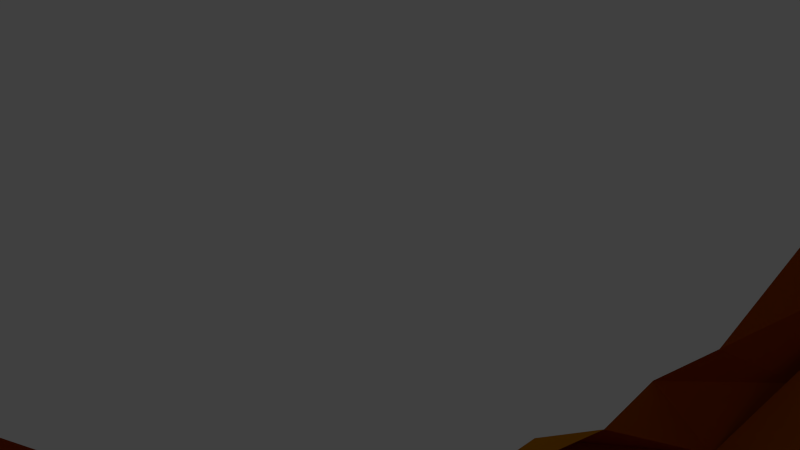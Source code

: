 # Source: Mesh.blend  (saved by Blender 2.76.0; exported with 4.5.12 LTS)
import bpy
from mathutils import Matrix  # noqa: F401  (used for matrix-valued properties, if any)

bpy.ops.wm.read_factory_settings(use_empty=True)
scene = bpy.context.scene
scene.name = 'Scene'

# ---- collections
col_collection_1 = bpy.data.collections.new('Collection 1'); scene.collection.children.link(col_collection_1)

# ---- materials (node trees are filled in below, after node groups)
mat_material__70566 = bpy.data.materials.new('Material #70566')
mat_material__70566.alpha_threshold = 0.0
mat_material__70566.use_transparent_shadow = False
mat_material__70566.diffuse_color = (0.6157, 0.2314, 0.0, 1.0)
mat_material__70566.specular_color = (0.9, 0.9, 0.9)
mat_material__70566.roughness = 0.5
mat_material__70566.specular_intensity = 0.0
mat_material__70639 = bpy.data.materials.new('Material #70639')
mat_material__70639.alpha_threshold = 0.0
mat_material__70639.use_transparent_shadow = False
mat_material__70639.diffuse_color = (0.6157, 0.2314, 0.0, 1.0)
mat_material__70639.specular_color = (0.9, 0.9, 0.9)
mat_material__70639.roughness = 0.5
mat_material__70639.specular_intensity = 0.0
mat_material__70640 = bpy.data.materials.new('Material #70640')
mat_material__70640.alpha_threshold = 0.0
mat_material__70640.use_transparent_shadow = False
mat_material__70640.diffuse_color = (0.6157, 0.2314, 0.0, 1.0)
mat_material__70640.specular_color = (0.9, 0.9, 0.9)
mat_material__70640.roughness = 0.5
mat_material__70640.specular_intensity = 0.0
mat_material__70642 = bpy.data.materials.new('Material #70642')
mat_material__70642.alpha_threshold = 0.0
mat_material__70642.use_transparent_shadow = False
mat_material__70642.diffuse_color = (0.6157, 0.2314, 0.0, 1.0)
mat_material__70642.specular_color = (0.9, 0.9, 0.9)
mat_material__70642.roughness = 0.5
mat_material__70642.specular_intensity = 0.0
mat_material__70644 = bpy.data.materials.new('Material #70644')
mat_material__70644.alpha_threshold = 0.0
mat_material__70644.use_transparent_shadow = False
mat_material__70644.diffuse_color = (0.6157, 0.2314, 0.0, 1.0)
mat_material__70644.specular_color = (0.9, 0.9, 0.9)
mat_material__70644.roughness = 0.5
mat_material__70644.specular_intensity = 0.0
mat_material__70646 = bpy.data.materials.new('Material #70646')
mat_material__70646.alpha_threshold = 0.0
mat_material__70646.use_transparent_shadow = False
mat_material__70646.diffuse_color = (0.6157, 0.2314, 0.0, 1.0)
mat_material__70646.specular_color = (0.9, 0.9, 0.9)
mat_material__70646.roughness = 0.5
mat_material__70646.specular_intensity = 0.0
mat_material__70648 = bpy.data.materials.new('Material #70648')
mat_material__70648.alpha_threshold = 0.0
mat_material__70648.use_transparent_shadow = False
mat_material__70648.diffuse_color = (0.6157, 0.2314, 0.0, 1.0)
mat_material__70648.specular_color = (0.9, 0.9, 0.9)
mat_material__70648.roughness = 0.5
mat_material__70648.specular_intensity = 0.0
mat_material__70651 = bpy.data.materials.new('Material #70651')
mat_material__70651.alpha_threshold = 0.0
mat_material__70651.use_transparent_shadow = False
mat_material__70651.diffuse_color = (0.6157, 0.2314, 0.0, 1.0)
mat_material__70651.specular_color = (0.9, 0.9, 0.9)
mat_material__70651.roughness = 0.5
mat_material__70651.specular_intensity = 0.0
mat_material__70652 = bpy.data.materials.new('Material #70652')
mat_material__70652.alpha_threshold = 0.0
mat_material__70652.use_transparent_shadow = False
mat_material__70652.diffuse_color = (0.6157, 0.2314, 0.0, 1.0)
mat_material__70652.specular_color = (0.9, 0.9, 0.9)
mat_material__70652.roughness = 0.5
mat_material__70652.specular_intensity = 0.0
mat_material__70654 = bpy.data.materials.new('Material #70654')
mat_material__70654.alpha_threshold = 0.0
mat_material__70654.use_transparent_shadow = False
mat_material__70654.diffuse_color = (0.6157, 0.2314, 0.0, 1.0)
mat_material__70654.specular_color = (0.9, 0.9, 0.9)
mat_material__70654.roughness = 0.5
mat_material__70654.specular_intensity = 0.0

# ---- material node trees

# ---- world
world_world = bpy.data.worlds.new('World'); scene.world = world_world
world_world.color = (0.05088, 0.05088, 0.05088)
world_world.use_sun_shadow = False
world_world.sun_shadow_jitter_overblur = 0.0
world_world.cycles.sampling_method = 'MANUAL'
world_world.cycles.sample_map_resolution = 256

# ---- cameras
cam_camera = bpy.data.cameras.new('Camera')
cam_camera.clip_end = 100.0
cam_camera.lens = 35.0
cam_camera.sensor_width = 32.0
cam_camera.sensor_height = 18.0
cam_camera.ortho_scale = 7.314
cam_camera.dof.focus_distance = 0.0
cam_camera.dof.aperture_fstop = 128.0

# ---- lights
light_lamp = bpy.data.lights.new('Lamp', 'POINT')
light_lamp.transmission_factor = 0.0
light_lamp.cutoff_distance = 30.0
light_lamp.energy = 100.0
light_lamp.shadow_buffer_clip_start = 1.001
light_lamp.shadow_soft_size = 0.1
light_lamp.shadow_maximum_resolution = 0.006
light_lamp.use_absolute_resolution = True
light_lamp.cycles.use_multiple_importance_sampling = False

# ---- meshes
me_untitled_004 = bpy.data.meshes.new('Untitled.004')
me_untitled_004.from_pydata([(15.43, -9.382, 0.06736), (14.5, -8.794, 6.739), (16.09, -2.634, 8.004), (17.68, -2.791, 0.442), (13.67, -2.844, 13.12), (12.9, 5.829, 11.58), (14.37, 9.701, 7.668), (15.39, 10.83, 0.287), (-6.986, -11.4, 10.42), (-12.61, -11.08, 8.751), (-8.863, -3.644, 14.76), (-5.093, -17.2, 1.347), (-13.44, -15.86, -1.53), (-2.871, 6.323, 14.13), (6.605, -11.6, 8.896), (7.506, -15.85, 0.06068), (-7.703, 1.502, 15.89), (-0.4974, 0.03963, 16.58), (6.598, 6.809, 14.31), (2.206, 12.35, 11.08), (7.484, 13.67, 6.702), (2.155, 15.83, -1.389), (3.259, 16.19, 3.269), (1.315, 15.33, -2.19), (16.35, -2.601, -6.338), (15.29, -8.338, -5.888), (12.52, -2.214, -12.29), (12.84, 6.89, -12.58), (14.68, 10.25, -7.533), (-4.902, -5.469, -14.03), (-11.01, -12.76, -8.408), (-6.145, 6.32, -15.49), (-2.014, -0.243, -16.36), (6.34, -12.82, -8.507), (2.244, -2.833, -16.01), (-1.535, -3.456, -16.36), (-1.238, 8.654, -14.6), (1.761, 13.51, -8.347), (-0.2076, 11.53, -12.98), (8.306, 9.368, 11.73), (-11.79, -7.591, 11.91), (-10.77, -5.083, 13.4), (-12.22, -14.1, 5.653), (-5.109, -14.07, -7.436), (-5.003, -9.743, -11.5), (-9.392, -8.014, -11.89), (2.091, -0.5581, -15.8), (0.565, -3.583, 14.31), (-13.11, -9.504, 7.354), (-7.665, -2.664, 11.75), (-13.96, -12.56, -0.3802), (-4.512, 8.02, 13.23), (-5.018, 1.407, 12.1), (1.465, 0.283, 13.21), (1.358, 11.5, 10.59), (5.973, 10.47, 5.635), (2.09, 13.98, 0.8983), (1.438, 14.72, -1.366), (-4.496, -4.124, -11.28), (-11.31, -9.954, -6.783), (-2.548, 4.693, -11.86), (-5.033, 0.8438, -13.51), (1.758, -2.015, -12.86), (-1.802, -2.514, -13.15), (-2.707, 7.332, -11.81), (-0.3108, 11.6, -6.983), (-1.455, 8.583, -10.72), (6.075, 7.82, 11.33), (-11.77, -5.821, 9.469), (-10.21, -3.815, 10.66), (-13.52, -11.03, 4.466), (-7.565, -6.16, -9.569), (2.303, -0.1952, -12.7), (2.314, -2.615, 11.39)], [], [(0, 3, 2), (2, 1, 0), (47, 14, 4), (4, 17, 47), (5, 4, 2), (2, 6, 5), (7, 6, 2), (2, 3, 7), (40, 10, 41), (11, 8, 42), (11, 15, 14), (14, 8, 11), (47, 10, 8), (8, 14, 47), (0, 1, 14), (14, 15, 0), (13, 16, 17), (17, 18, 13), (5, 18, 17), (17, 4, 5), (7, 21, 20), (20, 6, 7), (5, 6, 20), (20, 39, 5), (0, 25, 24), (24, 3, 0), (26, 24, 25), (27, 28, 24), (24, 26, 27), (7, 3, 24), (24, 28, 7), (43, 12, 30), (29, 35, 44), (25, 33, 26), (0, 15, 33), (33, 25, 0), (32, 31, 36), (36, 46, 32), (27, 26, 34), (27, 34, 46), (27, 46, 36), (36, 38, 37), (7, 28, 37), (37, 21, 7), (27, 36, 37), (21, 37, 23), (22, 20, 21), (19, 39, 20), (39, 13, 18), (10, 40, 8), (42, 8, 9), (12, 43, 11), (11, 43, 33), (33, 15, 11), (30, 44, 43), (44, 35, 34), (34, 33, 44), (29, 44, 30), (30, 45, 29), (8, 40, 9), (11, 42, 12), (27, 37, 28), (26, 33, 34), (44, 33, 43), (4, 14, 1), (1, 2, 4), (5, 39, 18), (9, 40, 68), (68, 48, 9), (12, 42, 70), (70, 50, 12), (16, 13, 51), (51, 52, 16), (17, 16, 52), (52, 53, 17), (47, 17, 53), (53, 73, 47), (22, 21, 56), (30, 12, 50), (50, 59, 30), (31, 32, 61), (61, 60, 31), (34, 35, 63), (63, 62, 34), (35, 29, 58), (58, 63, 35), (46, 34, 62), (62, 72, 46), (36, 31, 60), (60, 64, 36), (21, 23, 57), (57, 56, 21), (19, 20, 55), (55, 54, 19), (23, 37, 65), (65, 57, 23), (37, 38, 66), (66, 65, 37), (38, 36, 64), (64, 66, 38), (39, 19, 54), (54, 67, 39), (13, 39, 67), (67, 51, 13), (40, 41, 69), (69, 68, 40), (41, 10, 49), (49, 69, 41), (42, 9, 48), (48, 70, 42), (45, 30, 59), (59, 71, 45), (29, 45, 71), (71, 58, 29), (32, 46, 72), (72, 61, 32), (10, 47, 73), (73, 49, 10), (20, 22, 56), (56, 55, 20)])
me_untitled_004.polygons.foreach_set('use_smooth', [1, 1, 1, 1, 1, 1, 1, 1, 1, 1, 1, 1, 1, 1, 1, 1, 1, 1, 1, 1, 1, 1, 1, 1, 1, 1, 1, 1, 1, 1, 1, 1, 1, 1, 1, 1, 1, 1, 1, 1, 1, 1, 1, 1, 1, 1, 1, 1, 1, 1, 1, 1, 1, 1, 1, 1, 1, 1, 1, 1, 1, 1, 1, 1, 1, 1, 1, 0, 0, 0, 0, 0, 0, 0, 0, 0, 0, 0, 0, 0, 0, 0, 0, 0, 0, 0, 0, 0, 0, 0, 0, 0, 0, 0, 0, 0, 0, 0, 0, 0, 0, 0, 0, 0, 0, 0, 0, 0, 0, 0, 0, 0, 0, 0, 0, 0, 0, 0, 0, 0])
_uv = me_untitled_004.uv_layers.new(name='UVChannel_1')
_uv.uv.foreach_set('vector', [0.5169, 0.4897, 0.5131, 0.4088, 0.4143, 0.4121, 0.4143, 0.4121, 0.4334, 0.491, 0.5169, 0.4897, 0.2445, 0.5482, 0.3826, 0.592, 0.3506, 0.4249, 0.3506, 0.4249, 0.2619, 0.444, 0.2445, 0.5482, 0.3627, 0.3032, 0.3506, 0.4249, 0.4143, 0.4121, 0.4143, 0.4121, 0.4204, 0.238, 0.3627, 0.3032, 0.5217, 0.2202, 0.4204, 0.238, 0.4143, 0.4121, 0.4143, 0.4121, 0.5131, 0.4088, 0.5217, 0.2202, 0.2539, 0.8342, 0.1936, 0.7642, 0.1919, 0.8679, 0.4743, 0.7824, 0.3352, 0.7841, 0.4198, 0.8667, 0.4743, 0.7824, 0.5204, 0.6125, 0.3826, 0.592, 0.3826, 0.592, 0.3352, 0.7841, 0.4743, 0.7824, 0.2445, 0.5482, 0.1936, 0.7642, 0.3352, 0.7841, 0.3352, 0.7841, 0.3826, 0.592, 0.2445, 0.5482, 0.5169, 0.4897, 0.4334, 0.491, 0.3826, 0.592, 0.3826, 0.592, 0.5204, 0.6125, 0.5169, 0.4897, 0.131, 0.3562, 0.1223, 0.4446, 0.2619, 0.444, 0.2619, 0.444, 0.2506, 0.2921, 0.131, 0.3562, 0.3627, 0.3032, 0.2506, 0.2921, 0.2619, 0.444, 0.2619, 0.444, 0.3506, 0.4249, 0.3627, 0.3032, 0.5217, 0.2202, 0.5524, 0.09709, 0.3977, 0.1399, 0.3977, 0.1399, 0.4204, 0.238, 0.5217, 0.2202, 0.3627, 0.3032, 0.4204, 0.238, 0.3977, 0.1399, 0.3977, 0.1399, 0.2573, 0.2097, 0.3627, 0.3032, 0.5169, 0.4897, 0.5882, 0.4779, 0.602, 0.4125, 0.602, 0.4125, 0.5131, 0.4088, 0.5169, 0.4897, 0.6978, 0.4187, 0.602, 0.4125, 0.5882, 0.4779, 0.692, 0.2918, 0.6258, 0.2358, 0.602, 0.4125, 0.602, 0.4125, 0.6978, 0.4187, 0.692, 0.2918, 0.5217, 0.2202, 0.5131, 0.4088, 0.602, 0.4125, 0.602, 0.4125, 0.6258, 0.2358, 0.5217, 0.2202, 0.6624, 0.7566, 0.5541, 0.9186, 0.6988, 0.8308, 0.8221, 0.6996, 0.8518, 0.6187, 0.7515, 0.7194, 0.5882, 0.4779, 0.647, 0.5944, 0.6978, 0.4187, 0.5169, 0.4897, 0.5204, 0.6125, 0.647, 0.5944, 0.647, 0.5944, 0.5882, 0.4779, 0.5169, 0.4897, 0.8543, 0.4123, 0.9632, 0.3773, 0.8244, 0.2568, 0.8244, 0.2568, 0.7776, 0.372, 0.8543, 0.4123, 0.692, 0.2918, 0.6978, 0.4187, 0.82, 0.4923, 0.692, 0.2918, 0.82, 0.4923, 0.7776, 0.372, 0.692, 0.2918, 0.7776, 0.372, 0.8244, 0.2568, 0.8244, 0.2568, 0.9086, 0.1989, 0.7081, 0.1444, 0.5217, 0.2202, 0.6258, 0.2358, 0.7081, 0.1444, 0.7081, 0.1444, 0.5524, 0.09709, 0.5217, 0.2202, 0.692, 0.2918, 0.8244, 0.2568, 0.7081, 0.1444, 0.5524, 0.09709, 0.7081, 0.1444, 0.6407, 0.03842, 0.4184, 0.03337, 0.3977, 0.1399, 0.5524, 0.09709, 0.2775, 0.07865, 0.2573, 0.2097, 0.3977, 0.1399, 0.2573, 0.2097, 0.131, 0.3562, 0.2506, 0.2921, 0.1936, 0.7642, 0.2539, 0.8342, 0.3352, 0.7841, 0.4198, 0.8667, 0.3352, 0.7841, 0.3242, 0.926, 0.5541, 0.9186, 0.6624, 0.7566, 0.4743, 0.7824, 0.4743, 0.7824, 0.6624, 0.7566, 0.647, 0.5944, 0.647, 0.5944, 0.5204, 0.6125, 0.4743, 0.7824, 0.6988, 0.8308, 0.7515, 0.7194, 0.6624, 0.7566, 0.7515, 0.7194, 0.8518, 0.6187, 0.82, 0.4923, 0.82, 0.4923, 0.647, 0.5944, 0.7515, 0.7194, 0.8221, 0.6996, 0.7515, 0.7194, 0.6988, 0.8308, 0.6988, 0.8308, 0.7928, 0.8208, 0.8221, 0.6996, 0.3352, 0.7841, 0.2539, 0.8342, 0.3242, 0.926, 0.4743, 0.7824, 0.4198, 0.8667, 0.5541, 0.9186, 0.692, 0.2918, 0.7081, 0.1444, 0.6258, 0.2358, 0.6978, 0.4187, 0.647, 0.5944, 0.82, 0.4923, 0.7515, 0.7194, 0.647, 0.5944, 0.6624, 0.7566, 0.3506, 0.4249, 0.3826, 0.592, 0.4334, 0.491, 0.4334, 0.491, 0.4143, 0.4121, 0.3506, 0.4249, 0.3627, 0.3032, 0.2573, 0.2097, 0.2506, 0.2921, 0.3242, 0.926, 0.2539, 0.8342, 0.2539, 0.8342, 0.2539, 0.8342, 0.3242, 0.926, 0.3242, 0.926, 0.5541, 0.9186, 0.4198, 0.8667, 0.4198, 0.8667, 0.4198, 0.8667, 0.5541, 0.9186, 0.5541, 0.9186, 0.1223, 0.4446, 0.131, 0.3562, 0.131, 0.3562, 0.131, 0.3562, 0.1223, 0.4446, 0.1223, 0.4446, 0.2619, 0.444, 0.1223, 0.4446, 0.1223, 0.4446, 0.1223, 0.4446, 0.2619, 0.444, 0.2619, 0.444, 0.2445, 0.5482, 0.2619, 0.444, 0.2619, 0.444, 0.2619, 0.444, 0.2445, 0.5482, 0.2445, 0.5482, 0.4184, 0.03337, 0.5524, 0.09709, 0.5524, 0.09709, 0.6988, 0.8308, 0.5541, 0.9186, 0.5541, 0.9186, 0.5541, 0.9186, 0.6988, 0.8308, 0.6988, 0.8308, 0.9632, 0.3773, 0.8543, 0.4123, 0.8543, 0.4123, 0.8543, 0.4123, 0.9632, 0.3773, 0.9632, 0.3773, 0.82, 0.4923, 0.8518, 0.6187, 0.8518, 0.6187, 0.8518, 0.6187, 0.82, 0.4923, 0.82, 0.4923, 0.8518, 0.6187, 0.8221, 0.6996, 0.8221, 0.6996, 0.8221, 0.6996, 0.8518, 0.6187, 0.8518, 0.6187, 0.7776, 0.372, 0.82, 0.4923, 0.82, 0.4923, 0.82, 0.4923, 0.7776, 0.372, 0.7776, 0.372, 0.8244, 0.2568, 0.9632, 0.3773, 0.9632, 0.3773, 0.9632, 0.3773, 0.8244, 0.2568, 0.8244, 0.2568, 0.5524, 0.09709, 0.6407, 0.03842, 0.6407, 0.03842, 0.6407, 0.03842, 0.5524, 0.09709, 0.5524, 0.09709, 0.2775, 0.07865, 0.3977, 0.1399, 0.3977, 0.1399, 0.3977, 0.1399, 0.2775, 0.07865, 0.2775, 0.07865, 0.6407, 0.03842, 0.7081, 0.1444, 0.7081, 0.1444, 0.7081, 0.1444, 0.6407, 0.03842, 0.6407, 0.03842, 0.7081, 0.1444, 0.9086, 0.1989, 0.9086, 0.1989, 0.9086, 0.1989, 0.7081, 0.1444, 0.7081, 0.1444, 0.9086, 0.1989, 0.8244, 0.2568, 0.8244, 0.2568, 0.8244, 0.2568, 0.9086, 0.1989, 0.9086, 0.1989, 0.2573, 0.2097, 0.2775, 0.07865, 0.2775, 0.07865, 0.2775, 0.07865, 0.2573, 0.2097, 0.2573, 0.2097, 0.131, 0.3562, 0.2573, 0.2097, 0.2573, 0.2097, 0.2573, 0.2097, 0.131, 0.3562, 0.131, 0.3562, 0.2539, 0.8342, 0.1919, 0.8679, 0.1919, 0.8679, 0.1919, 0.8679, 0.2539, 0.8342, 0.2539, 0.8342, 0.1919, 0.8679, 0.1936, 0.7642, 0.1936, 0.7642, 0.1936, 0.7642, 0.1919, 0.8679, 0.1919, 0.8679, 0.4198, 0.8667, 0.3242, 0.926, 0.3242, 0.926, 0.3242, 0.926, 0.4198, 0.8667, 0.4198, 0.8667, 0.7928, 0.8208, 0.6988, 0.8308, 0.6988, 0.8308, 0.6988, 0.8308, 0.7928, 0.8208, 0.7928, 0.8208, 0.8221, 0.6996, 0.7928, 0.8208, 0.7928, 0.8208, 0.7928, 0.8208, 0.8221, 0.6996, 0.8221, 0.6996, 0.8543, 0.4123, 0.7776, 0.372, 0.7776, 0.372, 0.7776, 0.372, 0.8543, 0.4123, 0.8543, 0.4123, 0.1936, 0.7642, 0.2445, 0.5482, 0.2445, 0.5482, 0.2445, 0.5482, 0.1936, 0.7642, 0.1936, 0.7642, 0.3977, 0.1399, 0.4184, 0.03337, 0.4184, 0.03337, 0.4184, 0.03337, 0.3977, 0.1399, 0.3977, 0.1399])
me_untitled_004.materials.append(mat_material__70566)
me_untitled_004.materials.append(mat_material__70639)
me_untitled_004.materials.append(mat_material__70640)
me_untitled_004.materials.append(mat_material__70642)
me_untitled_004.materials.append(mat_material__70644)
me_untitled_004.materials.append(mat_material__70646)
me_untitled_004.materials.append(mat_material__70648)
me_untitled_004.materials.append(mat_material__70651)
me_untitled_004.materials.append(mat_material__70652)
me_untitled_004.materials.append(mat_material__70654)
me_untitled_004.use_remesh_preserve_volume = False
me_untitled_004.use_remesh_preserve_attributes = False
me_untitled_004.use_mirror_vertex_groups = False
me_untitled_004.update()

# ---- objects
ob_npc_hair_009 = bpy.data.objects.new('NPC_Hair_009', me_untitled_004)
ob_lamp = bpy.data.objects.new('Lamp', light_lamp)
ob_camera = bpy.data.objects.new('Camera', cam_camera)

# ---- transforms, parenting, visibility, modifiers, constraints
ob_npc_hair_009.location = (-0.0003539, 5.082, 1.287)
ob_npc_hair_009.rotation_euler = (0.04961, 6.385e-08, 5.135e-07)
ob_npc_hair_009.color = (0.8, 0.8, 0.8, 1.0)
ob_npc_hair_009.lineart.crease_threshold = 0.0
ob_lamp.location = (4.076, 1.005, 5.904)
ob_lamp.rotation_euler = (0.6503, 0.05522, 1.866)
ob_lamp.lock_rotations_4d = False
ob_lamp.empty_display_type = 'ARROWS'
ob_lamp.color = (0.0, 0.0, 0.0, 0.0)
ob_lamp.lineart.crease_threshold = 0.0
ob_camera.location = (7.481, -6.508, 5.344)
ob_camera.rotation_euler = (1.109, 0.01082, 0.8149)
ob_camera.lock_rotations_4d = False
ob_camera.empty_display_type = 'ARROWS'
ob_camera.color = (0.0, 0.0, 0.0, 0.0)
ob_camera.display_type = 'WIRE'
ob_camera.lineart.crease_threshold = 0.0

# ---- collection membership
col_collection_1.objects.link(ob_npc_hair_009)
col_collection_1.objects.link(ob_lamp)
col_collection_1.objects.link(ob_camera)

# ---- scene / render settings (as saved in the file)
scene.camera = ob_camera
scene.frame_start = 1; scene.frame_end = 750; scene.frame_set(420)
scene.render.engine = 'BLENDER_EEVEE_NEXT'
scene.render.resolution_percentage = 50
scene.render.fps = 30
scene.render.dither_intensity = 0.0
scene.cycles.use_denoising = False
scene.cycles.samples = 10
scene.cycles.sampling_pattern = 'TABULATED_SOBOL'
scene.cycles.light_sampling_threshold = 0.0
scene.cycles.use_adaptive_sampling = False
scene.cycles.use_light_tree = False
scene.cycles.blur_glossy = 0.0
scene.cycles.pixel_filter_type = 'GAUSSIAN'
scene.cycles.sample_clamp_indirect = 0.0
scene.view_settings.view_transform = 'Standard'
bpy.context.view_layer.update()
